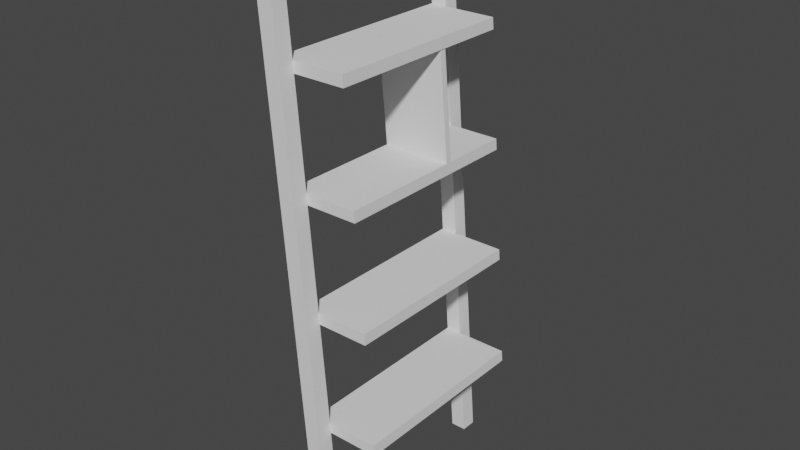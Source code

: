 # Source: TrophyCase.blend  (saved by Blender 2.93.21; exported with 4.5.12 LTS)
import bpy
from mathutils import Matrix  # noqa: F401  (used for matrix-valued properties, if any)

bpy.ops.wm.read_factory_settings(use_empty=True)
scene = bpy.context.scene
scene.name = 'Scene'

# ---- collections
col_collection = bpy.data.collections.new('Collection'); scene.collection.children.link(col_collection)

# ---- world
world_world = bpy.data.worlds.new('World'); scene.world = world_world
world_world.use_nodes = True; world_world.node_tree.nodes.clear()
_N = world_world.node_tree.nodes; _L = world_world.node_tree.links
n0 = _N.new('ShaderNodeOutputWorld'); n0.name = 'World Output'; n0.location = (300, 300)
n1 = _N.new('ShaderNodeBackground'); n1.name = 'Background'; n1.location = (10, 300)
n1.inputs[0].default_value = (0.05088, 0.05088, 0.05088, 1.0)
_L.new(n1.outputs[0], n0.inputs[0])
n0.is_active_output = True
world_world.color = (0.05088, 0.05088, 0.05088)
world_world.use_sun_shadow = False
world_world.sun_shadow_jitter_overblur = 0.0

# ---- meshes
me_cube_001 = bpy.data.meshes.new('Cube.001')
me_cube_001.from_pydata([(-0.7305, -7.214, -1.0), (-3.55, -7.214, 34.77), (-0.7305, -6.214, -1.0), (-3.55, -6.214, 34.77), (0.2695, -7.214, -1.0), (-2.55, -7.214, 34.77), (0.2695, -6.214, -1.0), (-2.55, -6.214, 34.77), (-1.322, -7.214, 6.498), (-1.267, -7.214, 5.809), (-1.886, -7.214, 13.65), (-1.831, -7.214, 12.96), (-2.449, -7.214, 20.8), (-2.395, -7.214, 20.12), (-3.013, -7.214, 27.96), (-2.959, -7.214, 27.27), (-2.959, -6.214, 27.27), (-3.013, -6.214, 27.96), (-2.395, -6.214, 20.12), (-2.449, -6.214, 20.8), (-1.831, -6.214, 12.96), (-1.886, -6.214, 13.65), (-1.267, -6.214, 5.809), (-1.322, -6.214, 6.498), (-1.959, -6.214, 27.27), (-2.013, -6.214, 27.96), (-1.395, -6.214, 20.12), (-1.449, -6.214, 20.8), (-0.8312, -6.214, 12.96), (-0.8855, -6.214, 13.65), (-0.2672, -6.214, 5.809), (-0.3216, -6.214, 6.498), (-1.959, -7.214, 27.27), (-2.013, -7.214, 27.96), (-1.395, -7.214, 20.12), (-1.449, -7.214, 20.8), (-0.8312, -7.214, 12.96), (-0.8855, -7.214, 13.65), (-0.2672, -7.214, 5.809), (-0.3216, -7.214, 6.498), (-0.7305, 7.214, -1.0), (-3.55, 7.214, 34.77), (-0.7305, 6.214, -1.0), (-3.55, 6.214, 34.77), (0.2695, 7.214, -1.0), (-2.55, 7.214, 34.77), (0.2695, 6.214, -1.0), (-2.55, 6.214, 34.77), (-1.322, 7.214, 6.498), (-1.267, 7.214, 5.809), (-1.886, 7.214, 13.65), (-1.831, 7.214, 12.96), (-2.449, 7.214, 20.8), (-2.395, 7.214, 20.12), (-3.013, 7.214, 27.96), (-2.959, 7.214, 27.27), (-2.959, 6.214, 27.27), (-3.013, 6.214, 27.96), (-2.395, 6.214, 20.12), (-2.449, 6.214, 20.8), (-1.831, 6.214, 12.96), (-1.886, 6.214, 13.65), (-1.267, 6.214, 5.809), (-1.322, 6.214, 6.498), (-1.959, 6.214, 27.27), (-2.013, 6.214, 27.96), (-1.395, 6.214, 20.12), (-1.449, 6.214, 20.8), (-0.8312, 6.214, 12.96), (-0.8855, 6.214, 13.65), (-0.2672, 6.214, 5.809), (-0.3216, 6.214, 6.498), (-1.959, 7.214, 27.27), (-2.013, 7.214, 27.96), (-1.395, 7.214, 20.12), (-1.449, 7.214, 20.8), (-0.8312, 7.214, 12.96), (-0.8855, 7.214, 13.65), (-0.2672, 7.214, 5.809), (-0.3216, 7.214, 6.498), (-1.959, 6.214, 27.27), (-2.013, 6.214, 27.96), (-2.959, 6.214, 27.27), (-3.013, 6.214, 27.96), (-1.395, 6.214, 20.12), (-1.449, 6.214, 20.8), (-2.395, 6.214, 20.12), (-2.449, 6.214, 20.8), (-0.8312, 6.214, 12.96), (-0.8855, 6.214, 13.65), (-1.831, 6.214, 12.96), (-1.886, 6.214, 13.65), (-0.2672, 6.214, 5.809), (-0.3216, 6.214, 6.498), (-1.267, 6.214, 5.809), (-1.322, 6.214, 6.498), (-0.2672, -6.214, 5.809), (-0.3216, -6.214, 6.498), (-0.8312, -6.214, 12.96), (-0.8855, -6.214, 13.65), (-1.395, -6.214, 20.12), (-1.449, -6.214, 20.8), (-1.959, -6.214, 27.27), (-2.013, -6.214, 27.96), (-1.959, 6.214, 27.27), (-2.013, 6.214, 27.96), (-1.395, 6.214, 20.12), (-1.449, 6.214, 20.8), (-0.8312, 6.214, 12.96), (-0.8855, 6.214, 13.65), (-0.2672, 6.214, 5.809), (-0.3216, 6.214, 6.498), (3.07, -6.214, 5.809), (3.015, -6.214, 6.498), (2.506, -6.214, 12.96), (2.451, -6.214, 13.65), (1.942, -6.214, 20.12), (1.887, -6.214, 20.8), (1.378, -6.214, 27.27), (1.324, -6.214, 27.96), (1.378, 6.214, 27.27), (1.324, 6.214, 27.96), (1.942, 6.214, 20.12), (1.887, 6.214, 20.8), (2.506, 6.214, 12.96), (2.451, 6.214, 13.65), (3.07, 6.214, 5.809), (3.015, 6.214, 6.498), (-2.395, 1.889, 20.12), (-2.395, 1.487, 20.12), (-1.395, 1.486, 20.12), (-1.395, 1.889, 20.12), (-2.449, 1.889, 20.8), (-2.449, 1.487, 20.8), (-1.449, 1.889, 20.8), (-1.449, 1.486, 20.8), (-1.395, 1.486, 20.12), (-1.395, 1.889, 20.12), (-1.449, 1.889, 20.8), (-1.449, 1.486, 20.8), (1.942, 1.889, 20.12), (1.942, 1.487, 20.12), (1.887, 1.487, 20.8), (1.887, 1.889, 20.8), (-2.013, 1.889, 27.27), (-2.013, 1.486, 27.27), (1.324, 1.487, 27.27), (1.324, 1.889, 27.27), (-2.013, 1.889, 27.27), (-2.013, 1.486, 27.27), (-3.013, 1.889, 27.27), (-3.013, 1.487, 27.27)], [], [(17, 3, 7, 25), (19, 16, 24, 27), (27, 24, 32, 35), (14, 1, 3, 17), (2, 6, 4, 0), (7, 3, 1, 5), (8, 11, 20, 23), (10, 13, 18, 21), (12, 15, 16, 19), (33, 5, 1, 14), (6, 30, 38, 4), (31, 28, 36, 39), (29, 26, 34, 37), (25, 7, 5, 33), (2, 22, 30, 6), (23, 20, 28, 31), (21, 18, 26, 29), (4, 38, 9, 0), (39, 36, 11, 8), (37, 34, 13, 10), (35, 32, 15, 12), (39, 8, 9, 38), (37, 10, 11, 36), (35, 12, 13, 34), (33, 14, 15, 32), (31, 39, 38, 30), (29, 37, 36, 28), (27, 35, 34, 26), (25, 33, 32, 24), (23, 31, 93, 95), (20, 21, 91, 90), (18, 19, 133, 129), (17, 25, 81, 83), (8, 23, 22, 9), (10, 21, 20, 11), (12, 19, 18, 13), (14, 17, 16, 15), (0, 9, 22, 2), (57, 65, 47, 43), (59, 67, 64, 56), (67, 75, 72, 64), (54, 57, 43, 41), (42, 40, 44, 46), (47, 45, 41, 43), (48, 63, 60, 51), (50, 61, 58, 53), (52, 59, 56, 55), (73, 54, 41, 45), (46, 44, 78, 70), (71, 79, 76, 68), (69, 77, 74, 66), (65, 73, 45, 47), (42, 46, 70, 62), (63, 71, 68, 60), (61, 69, 66, 58), (44, 40, 49, 78), (79, 48, 51, 76), (77, 50, 53, 74), (75, 52, 55, 72), (79, 78, 49, 48), (77, 76, 51, 50), (75, 74, 53, 52), (73, 72, 55, 54), (71, 70, 78, 79), (69, 68, 76, 77), (67, 66, 74, 75), (65, 64, 72, 73), (63, 62, 70, 71), (61, 60, 68, 69), (59, 58, 66, 67), (57, 56, 64, 65), (48, 49, 62, 63), (50, 51, 60, 61), (52, 53, 58, 59), (54, 55, 56, 57), (40, 42, 62, 49), (83, 81, 80, 82), (132, 134, 85, 87), (24, 16, 82, 80), (16, 17, 83, 82), (87, 85, 84, 86), (26, 18, 129, 130), (19, 27, 135, 133), (31, 30, 96, 97), (91, 89, 88, 90), (21, 29, 89, 91), (81, 25, 103, 105), (28, 20, 90, 88), (95, 93, 92, 94), (27, 26, 100, 101), (30, 22, 94, 92), (22, 23, 95, 94), (109, 99, 115, 125), (103, 102, 118, 119), (108, 109, 125, 124), (101, 100, 116, 117), (93, 31, 97, 111), (24, 80, 104, 102), (25, 24, 102, 103), (89, 29, 99, 109), (80, 81, 105, 104), (100, 136, 141, 116), (30, 92, 110, 96), (84, 85, 107, 106), (28, 88, 108, 98), (29, 28, 98, 99), (88, 89, 109, 108), (92, 93, 111, 110), (119, 118, 120, 121), (115, 114, 124, 125), (113, 112, 126, 127), (104, 105, 121, 120), (98, 108, 124, 114), (105, 103, 119, 121), (110, 111, 127, 126), (102, 104, 120, 118), (111, 97, 113, 127), (106, 107, 123, 122), (97, 96, 112, 113), (96, 110, 126, 112), (107, 138, 143, 123), (99, 98, 114, 115), (117, 116, 141, 142), (139, 101, 117, 142), (137, 106, 122, 140), (143, 140, 122, 123), (135, 27, 101, 139), (85, 134, 138, 107), (26, 130, 136, 100), (131, 84, 106, 137), (131, 128, 86, 84), (135, 134, 148, 149), (137, 140, 141, 136), (140, 143, 142, 141), (135, 139, 138, 134), (139, 142, 146, 145), (132, 128, 129, 133), (131, 137, 136, 130), (128, 131, 130, 129), (128, 132, 87, 86), (145, 146, 147, 144), (148, 150, 151, 149), (133, 135, 149, 151), (134, 132, 150, 148), (142, 143, 147, 146), (138, 139, 145, 144), (132, 133, 151, 150), (143, 138, 144, 147)])
_uv = me_cube_001.uv_layers.new(name='UVMap')
_uv.uv.foreach_set('vector', [0.5774, 0.25, 0.625, 0.25, 0.625, 0.5, 0.5774, 0.5, 0.5274, 0.25, 0.5726, 0.25, 0.5726, 0.5, 0.5274, 0.5, 0.5274, 0.5, 0.5726, 0.5, 0.5726, 0.75, 0.5274, 0.75, 0.5774, 0.0, 0.625, 0.0, 0.625, 0.25, 0.5774, 0.25, 0.125, 0.5, 0.375, 0.5, 0.375, 0.75, 0.125, 0.75, 0.625, 0.5, 0.875, 0.5, 0.875, 0.75, 0.625, 0.75, 0.4274, 0.0, 0.4726, 0.0, 0.4726, 0.25, 0.4274, 0.25, 0.4774, 0.0, 0.5226, 0.0, 0.5226, 0.25, 0.4774, 0.25, 0.5274, 0.0, 0.5726, 0.0, 0.5726, 0.25, 0.5274, 0.25, 0.5774, 0.75, 0.625, 0.75, 0.625, 1.0, 0.5774, 1.0, 0.375, 0.5, 0.4226, 0.5, 0.4226, 0.75, 0.375, 0.75, 0.4274, 0.5, 0.4726, 0.5, 0.4726, 0.75, 0.4274, 0.75, 0.4774, 0.5, 0.5226, 0.5, 0.5226, 0.75, 0.4774, 0.75, 0.5774, 0.5, 0.625, 0.5, 0.625, 0.75, 0.5774, 0.75, 0.375, 0.25, 0.4226, 0.25, 0.4226, 0.5, 0.375, 0.5, 0.4274, 0.25, 0.4726, 0.25, 0.4726, 0.5, 0.4274, 0.5, 0.4774, 0.25, 0.5226, 0.25, 0.5226, 0.5, 0.4774, 0.5, 0.375, 0.75, 0.4226, 0.75, 0.4226, 1.0, 0.375, 1.0, 0.4274, 0.75, 0.4726, 0.75, 0.4726, 1.0, 0.4274, 1.0, 0.4774, 0.75, 0.5226, 0.75, 0.5226, 1.0, 0.4774, 1.0, 0.5274, 0.75, 0.5726, 0.75, 0.5726, 1.0, 0.5274, 1.0, 0.4274, 0.75, 0.4274, 1.0, 0.4226, 1.0, 0.4226, 0.75, 0.4774, 0.75, 0.4774, 1.0, 0.4726, 1.0, 0.4726, 0.75, 0.5274, 0.75, 0.5274, 1.0, 0.5226, 1.0, 0.5226, 0.75, 0.5774, 0.75, 0.5774, 1.0, 0.5726, 1.0, 0.5726, 0.75, 0.4274, 0.5, 0.4274, 0.75, 0.4226, 0.75, 0.4226, 0.5, 0.4774, 0.5, 0.4774, 0.75, 0.4726, 0.75, 0.4726, 0.5, 0.5274, 0.5, 0.5274, 0.75, 0.5226, 0.75, 0.5226, 0.5, 0.5774, 0.5, 0.5774, 0.75, 0.5726, 0.75, 0.5726, 0.5, 0.4274, 0.25, 0.4274, 0.5, 0.4274, 0.5, 0.4274, 0.25, 0.4726, 0.25, 0.4774, 0.25, 0.4774, 0.25, 0.4726, 0.25, 0.5226, 0.25, 0.5274, 0.25, 0.5274, 0.25, 0.5226, 0.25, 0.5774, 0.25, 0.5774, 0.5, 0.5774, 0.5, 0.5774, 0.25, 0.4274, 0.0, 0.4274, 0.25, 0.4226, 0.25, 0.4226, 0.0, 0.4774, 0.0, 0.4774, 0.25, 0.4726, 0.25, 0.4726, 0.0, 0.5274, 0.0, 0.5274, 0.25, 0.5226, 0.25, 0.5226, 0.0, 0.5774, 0.0, 0.5774, 0.25, 0.5726, 0.25, 0.5726, 0.0, 0.375, 0.0, 0.4226, 0.0, 0.4226, 0.25, 0.375, 0.25, 0.5774, 0.25, 0.5774, 0.5, 0.625, 0.5, 0.625, 0.25, 0.5274, 0.25, 0.5274, 0.5, 0.5726, 0.5, 0.5726, 0.25, 0.5274, 0.5, 0.5274, 0.75, 0.5726, 0.75, 0.5726, 0.5, 0.5774, 0.0, 0.5774, 0.25, 0.625, 0.25, 0.625, 0.0, 0.125, 0.5, 0.125, 0.75, 0.375, 0.75, 0.375, 0.5, 0.625, 0.5, 0.625, 0.75, 0.875, 0.75, 0.875, 0.5, 0.4274, 0.0, 0.4274, 0.25, 0.4726, 0.25, 0.4726, 0.0, 0.4774, 0.0, 0.4774, 0.25, 0.5226, 0.25, 0.5226, 0.0, 0.5274, 0.0, 0.5274, 0.25, 0.5726, 0.25, 0.5726, 0.0, 0.5774, 0.75, 0.5774, 1.0, 0.625, 1.0, 0.625, 0.75, 0.375, 0.5, 0.375, 0.75, 0.4226, 0.75, 0.4226, 0.5, 0.4274, 0.5, 0.4274, 0.75, 0.4726, 0.75, 0.4726, 0.5, 0.4774, 0.5, 0.4774, 0.75, 0.5226, 0.75, 0.5226, 0.5, 0.5774, 0.5, 0.5774, 0.75, 0.625, 0.75, 0.625, 0.5, 0.375, 0.25, 0.375, 0.5, 0.4226, 0.5, 0.4226, 0.25, 0.4274, 0.25, 0.4274, 0.5, 0.4726, 0.5, 0.4726, 0.25, 0.4774, 0.25, 0.4774, 0.5, 0.5226, 0.5, 0.5226, 0.25, 0.375, 0.75, 0.375, 1.0, 0.4226, 1.0, 0.4226, 0.75, 0.4274, 0.75, 0.4274, 1.0, 0.4726, 1.0, 0.4726, 0.75, 0.4774, 0.75, 0.4774, 1.0, 0.5226, 1.0, 0.5226, 0.75, 0.5274, 0.75, 0.5274, 1.0, 0.5726, 1.0, 0.5726, 0.75, 0.4274, 0.75, 0.4226, 0.75, 0.4226, 1.0, 0.4274, 1.0, 0.4774, 0.75, 0.4726, 0.75, 0.4726, 1.0, 0.4774, 1.0, 0.5274, 0.75, 0.5226, 0.75, 0.5226, 1.0, 0.5274, 1.0, 0.5774, 0.75, 0.5726, 0.75, 0.5726, 1.0, 0.5774, 1.0, 0.4274, 0.5, 0.4226, 0.5, 0.4226, 0.75, 0.4274, 0.75, 0.4774, 0.5, 0.4726, 0.5, 0.4726, 0.75, 0.4774, 0.75, 0.5274, 0.5, 0.5226, 0.5, 0.5226, 0.75, 0.5274, 0.75, 0.5774, 0.5, 0.5726, 0.5, 0.5726, 0.75, 0.5774, 0.75, 0.4274, 0.25, 0.4226, 0.25, 0.4226, 0.5, 0.4274, 0.5, 0.4774, 0.25, 0.4726, 0.25, 0.4726, 0.5, 0.4774, 0.5, 0.5274, 0.25, 0.5226, 0.25, 0.5226, 0.5, 0.5274, 0.5, 0.5774, 0.25, 0.5726, 0.25, 0.5726, 0.5, 0.5774, 0.5, 0.4274, 0.0, 0.4226, 0.0, 0.4226, 0.25, 0.4274, 0.25, 0.4774, 0.0, 0.4726, 0.0, 0.4726, 0.25, 0.4774, 0.25, 0.5274, 0.0, 0.5226, 0.0, 0.5226, 0.25, 0.5274, 0.25, 0.5774, 0.0, 0.5726, 0.0, 0.5726, 0.25, 0.5774, 0.25, 0.375, 0.0, 0.375, 0.25, 0.4226, 0.25, 0.4226, 0.0, 0.5774, 0.25, 0.5774, 0.5, 0.5726, 0.5, 0.5726, 0.25, 0.5274, 0.25, 0.5274, 0.5, 0.5274, 0.5, 0.5274, 0.25, 0.5726, 0.5, 0.5726, 0.25, 0.5726, 0.25, 0.5726, 0.5, 0.5726, 0.25, 0.5774, 0.25, 0.5774, 0.25, 0.5726, 0.25, 0.5274, 0.25, 0.5274, 0.5, 0.5226, 0.5, 0.5226, 0.25, 0.5226, 0.5, 0.5226, 0.25, 0.5226, 0.25, 0.5226, 0.5, 0.5274, 0.25, 0.5274, 0.5, 0.5274, 0.5, 0.5274, 0.25, 0.4274, 0.5, 0.4226, 0.5, 0.4226, 0.5, 0.4274, 0.5, 0.4774, 0.25, 0.4774, 0.5, 0.4726, 0.5, 0.4726, 0.25, 0.4774, 0.25, 0.4774, 0.5, 0.4774, 0.5, 0.4774, 0.25, 0.5774, 0.5, 0.5774, 0.5, 0.5774, 0.5, 0.5774, 0.5, 0.4726, 0.5, 0.4726, 0.25, 0.4726, 0.25, 0.4726, 0.5, 0.4274, 0.25, 0.4274, 0.5, 0.4226, 0.5, 0.4226, 0.25, 0.5274, 0.5, 0.5226, 0.5, 0.5226, 0.5, 0.5274, 0.5, 0.4226, 0.5, 0.4226, 0.25, 0.4226, 0.25, 0.4226, 0.5, 0.4226, 0.25, 0.4274, 0.25, 0.4274, 0.25, 0.4226, 0.25, 0.4774, 0.5, 0.4774, 0.5, 0.4774, 0.5, 0.4774, 0.5, 0.5774, 0.5, 0.5726, 0.5, 0.5726, 0.5, 0.5774, 0.5, 0.4726, 0.5, 0.4774, 0.5, 0.4774, 0.5, 0.4726, 0.5, 0.5274, 0.5, 0.5226, 0.5, 0.5226, 0.5, 0.5274, 0.5, 0.4274, 0.5, 0.4274, 0.5, 0.4274, 0.5, 0.4274, 0.5, 0.5726, 0.5, 0.5726, 0.5, 0.5726, 0.5, 0.5726, 0.5, 0.5774, 0.5, 0.5726, 0.5, 0.5726, 0.5, 0.5774, 0.5, 0.4774, 0.5, 0.4774, 0.5, 0.4774, 0.5, 0.4774, 0.5, 0.5726, 0.5, 0.5774, 0.5, 0.5774, 0.5, 0.5726, 0.5, 0.5226, 0.5, 0.5226, 0.5, 0.5226, 0.5, 0.5226, 0.5, 0.4226, 0.5, 0.4226, 0.5, 0.4226, 0.5, 0.4226, 0.5, 0.5226, 0.5, 0.5274, 0.5, 0.5274, 0.5, 0.5226, 0.5, 0.4726, 0.5, 0.4726, 0.5, 0.4726, 0.5, 0.4726, 0.5, 0.4774, 0.5, 0.4726, 0.5, 0.4726, 0.5, 0.4774, 0.5, 0.4726, 0.5, 0.4774, 0.5, 0.4774, 0.5, 0.4726, 0.5, 0.4226, 0.5, 0.4274, 0.5, 0.4274, 0.5, 0.4226, 0.5, 0.5774, 0.5, 0.5726, 0.5, 0.5726, 0.5, 0.5774, 0.5, 0.4774, 0.5, 0.4726, 0.5, 0.4726, 0.5, 0.4774, 0.5, 0.4274, 0.5, 0.4226, 0.5, 0.4226, 0.5, 0.4274, 0.5, 0.5726, 0.5, 0.5774, 0.5, 0.5774, 0.5, 0.5726, 0.5, 0.4726, 0.5, 0.4726, 0.5, 0.4726, 0.5, 0.4726, 0.5, 0.5774, 0.5, 0.5774, 0.5, 0.5774, 0.5, 0.5774, 0.5, 0.4226, 0.5, 0.4274, 0.5, 0.4274, 0.5, 0.4226, 0.5, 0.5726, 0.5, 0.5726, 0.5, 0.5726, 0.5, 0.5726, 0.5, 0.4274, 0.5, 0.4274, 0.5, 0.4274, 0.5, 0.4274, 0.5, 0.5226, 0.5, 0.5274, 0.5, 0.5274, 0.5, 0.5226, 0.5, 0.4274, 0.5, 0.4226, 0.5, 0.4226, 0.5, 0.4274, 0.5, 0.4226, 0.5, 0.4226, 0.5, 0.4226, 0.5, 0.4226, 0.5, 0.5274, 0.5, 0.5274, 0.5, 0.5274, 0.5, 0.5274, 0.5, 0.4774, 0.5, 0.4726, 0.5, 0.4726, 0.5, 0.4774, 0.5, 0.5274, 0.5, 0.5226, 0.5, 0.5226, 0.5, 0.5274, 0.5, 0.5274, 0.5, 0.5274, 0.5, 0.5274, 0.5, 0.5274, 0.5, 0.5226, 0.5, 0.5226, 0.5, 0.5226, 0.5, 0.5226, 0.5, 0.5274, 0.5, 0.5226, 0.5, 0.5226, 0.5, 0.5274, 0.5, 0.5274, 0.5, 0.5274, 0.5, 0.5274, 0.5, 0.5274, 0.5, 0.5274, 0.5, 0.5274, 0.5, 0.5274, 0.5, 0.5274, 0.5, 0.5226, 0.5, 0.5226, 0.5, 0.5226, 0.5, 0.5226, 0.5, 0.5226, 0.5, 0.5226, 0.5, 0.5226, 0.5, 0.5226, 0.5, 0.5226, 0.5, 0.5226, 0.25, 0.5226, 0.25, 0.5226, 0.5, 0.5274, 0.5, 0.5274, 0.5, 0.5274, 0.5, 0.5274, 0.5, 0.5226, 0.5, 0.5226, 0.5, 0.5226, 0.5, 0.5226, 0.5, 0.5226, 0.5, 0.5274, 0.5, 0.5274, 0.5, 0.5226, 0.5, 0.5274, 0.5, 0.5274, 0.5, 0.5274, 0.5, 0.5274, 0.5, 0.5274, 0.5, 0.5274, 0.5, 0.5274, 0.5, 0.5274, 0.5, 0.5274, 0.25, 0.5226, 0.25, 0.5226, 0.25, 0.5274, 0.25, 0.5226, 0.5, 0.5226, 0.5, 0.5226, 0.5, 0.5226, 0.5, 0.5226, 0.25, 0.5226, 0.5, 0.5226, 0.5, 0.5226, 0.25, 0.5226, 0.25, 0.5274, 0.25, 0.5274, 0.25, 0.5226, 0.25, 0.5274, 0.5, 0.5274, 0.5, 0.5274, 0.5, 0.5274, 0.5, 0.5274, 0.5, 0.5274, 0.25, 0.5274, 0.25, 0.5274, 0.5, 0.5274, 0.25, 0.5274, 0.5, 0.5274, 0.5, 0.5274, 0.25, 0.5274, 0.5, 0.5274, 0.25, 0.5274, 0.25, 0.5274, 0.5, 0.5274, 0.5, 0.5274, 0.5, 0.5274, 0.5, 0.5274, 0.5, 0.5274, 0.5, 0.5274, 0.5, 0.5274, 0.5, 0.5274, 0.5, 0.5274, 0.25, 0.5274, 0.25, 0.5274, 0.25, 0.5274, 0.25, 0.5274, 0.5, 0.5274, 0.5, 0.5274, 0.5, 0.5274, 0.5])
me_cube_001.use_remesh_fix_poles = True
me_cube_001.use_remesh_preserve_attributes = False
me_cube_001.update()

# ---- objects
ob_cube = bpy.data.objects.new('Cube', me_cube_001)

# ---- transforms, parenting, visibility, modifiers, constraints
ob_cube.location = (0.0, 0.0, 0.0)
ob_cube.scale = (0.227, 0.227, 0.227)

# ---- collection membership
col_collection.objects.link(ob_cube)

# ---- scene / render settings (as saved in the file)
scene.frame_start = 1; scene.frame_end = 250; scene.frame_set(1)
scene.render.engine = 'BLENDER_EEVEE_NEXT'
scene.cycles.use_denoising = False
scene.cycles.samples = 128
scene.cycles.sampling_pattern = 'TABULATED_SOBOL'
scene.cycles.use_adaptive_sampling = False
scene.cycles.use_light_tree = False
scene.view_settings.view_transform = 'Filmic'
bpy.context.view_layer.update()

# ---- added for rendering (the .blend has no active camera and no usable light): camera, sun
cam_auto = bpy.data.cameras.new('AutoCamera')
cam_auto.lens = 50.0
cam_auto.sensor_width = 36.0
cam_auto.clip_end = 1000.0
ob_auto_camera = bpy.data.objects.new('AutoCamera', cam_auto)
scene.collection.objects.link(ob_auto_camera)
ob_auto_camera.location = (8.1653, -9.86382, 10.409)
ob_auto_camera.rotation_euler = (1.09748, -7.21219e-08, 0.694738)
scene.camera = ob_auto_camera
light_auto_sun = bpy.data.lights.new('AutoSun', 'SUN')
light_auto_sun.energy = 3.0
light_auto_sun.angle = 0.0523599
ob_auto_sun = bpy.data.objects.new('AutoSun', light_auto_sun)
scene.collection.objects.link(ob_auto_sun)
ob_auto_sun.rotation_euler = (0.872665, 0.174533, 0.523599)
bpy.context.view_layer.update()
